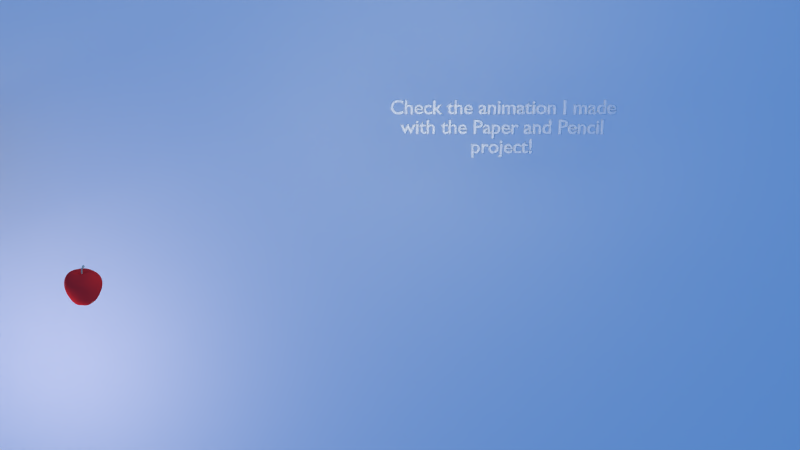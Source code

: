 # Source: output.blend  (saved by Blender 2.62.0; exported with 4.5.12 LTS)
import bpy
from mathutils import Matrix  # noqa: F401  (used for matrix-valued properties, if any)

bpy.ops.wm.read_factory_settings(use_empty=True)
scene = bpy.context.scene
scene.name = 'Scene'

# ---- collections
col_collection_1 = bpy.data.collections.new('Collection 1'); scene.collection.children.link(col_collection_1)
col_collection_2 = bpy.data.collections.new('Collection 2'); scene.collection.children.link(col_collection_2)
col_collection_2.hide_render = True
col_collection_2.hide_viewport = True
col_collection_3 = bpy.data.collections.new('Collection 3'); scene.collection.children.link(col_collection_3)
col_collection_3.hide_render = True
col_collection_3.hide_viewport = True
col_collection_4 = bpy.data.collections.new('Collection 4'); scene.collection.children.link(col_collection_4)
col_collection_4.hide_render = True
col_collection_4.hide_viewport = True
col_collection_13 = bpy.data.collections.new('Collection 13'); scene.collection.children.link(col_collection_13)
col_collection_13.hide_render = True
col_collection_13.hide_viewport = True
col_butterfly = bpy.data.collections.new('Butterfly')  # instanced only; not linked into the scene
col_squirrel = bpy.data.collections.new('Squirrel')  # instanced only; not linked into the scene
col_flyingsquirrel = bpy.data.collections.new('FlyingSquirrel')  # instanced only; not linked into the scene
col_chinchilla = bpy.data.collections.new('Chinchilla')  # instanced only; not linked into the scene
col_bird = bpy.data.collections.new('Bird')  # instanced only; not linked into the scene

# ---- materials (node trees are filled in below, after node groups)
mat_texmat = bpy.data.materials.new('TexMat')
mat_texmat.alpha_threshold = 0.0
mat_texmat.use_transparent_shadow = False
mat_texmat.preview_render_type = 'FLAT'
mat_texmat.roughness = 0.5
mat_texmat.line_color = (0.0, 0.0, 0.0, 1.0)
mat_apple1 = bpy.data.materials.new('apple1')
mat_apple1.alpha_threshold = 0.0
mat_apple1.use_transparent_shadow = False
mat_apple1.diffuse_color = (0.8775, 0.0319, 0.0319, 1.0)
mat_apple1.specular_color = (0.9362, 0.9362, 0.9362)
mat_apple1.roughness = 0.1847
mat_apple1.specular_intensity = 0.1967
mat_apple1.line_color = (0.0, 0.0, 0.0, 1.0)
mat_apple_stem = bpy.data.materials.new('apple_stem')
mat_apple_stem.alpha_threshold = 0.0
mat_apple_stem.use_transparent_shadow = False
mat_apple_stem.diffuse_color = (0.5583, 0.5822, 0.4628, 1.0)
mat_apple_stem.roughness = 0.5
mat_apple_stem.specular_intensity = 0.06844
mat_apple_stem.line_color = (0.0, 0.0, 0.0, 1.0)
mat_lightbeam = bpy.data.materials.new('lightbeam')
mat_lightbeam.alpha_threshold = 0.0
mat_lightbeam.use_transparent_shadow = False
mat_lightbeam.diffuse_color = (0.7189, 0.6269, 0.4272, 1.0)
mat_lightbeam.roughness = 0.5
mat_lightbeam.specular_intensity = 0.0

# ---- material node trees

# ---- world
world_world = bpy.data.worlds.new('World'); scene.world = world_world
world_world.color = (0.0883, 0.272, 0.704)
world_world.use_sun_shadow = False
world_world.sun_shadow_jitter_overblur = 0.0
world_world.cycles.sampling_method = 'MANUAL'
world_world.cycles.sample_map_resolution = 256

# ---- cameras
cam_camera_001 = bpy.data.cameras.new('Camera.001')
cam_camera_001.clip_end = 100.0
cam_camera_001.lens = 35.0
cam_camera_001.sensor_width = 32.0
cam_camera_001.sensor_height = 18.0
cam_camera_001.dof.focus_distance = 0.0
cam_camera_001.dof.aperture_fstop = 128.0

# ---- lights
light_point = bpy.data.lights.new('Point', 'POINT')
light_point.transmission_factor = 0.0
light_point.energy = 100.0
light_point.shadow_buffer_clip_start = 0.5
light_point.shadow_soft_size = 1.0
light_point.shadow_maximum_resolution = 0.006
light_point.use_absolute_resolution = True
light_point.cycles.use_multiple_importance_sampling = False
light_00_rim = bpy.data.lights.new('00-rim', 'SPOT')
light_00_rim.color = (0.8938, 0.6695, 0.4216)
light_00_rim.transmission_factor = 0.0
light_00_rim.cutoff_distance = 18.0
light_00_rim.energy = 168.1
light_00_rim.shadow_buffer_clip_start = 6.536
light_00_rim.shadow_soft_size = 1.0
light_00_rim.shadow_maximum_resolution = 0.006
light_00_rim.use_absolute_resolution = True
light_00_rim.spot_blend = 0.8851
light_00_rim.spot_size = 0.5551
light_00_rim.cycles.use_multiple_importance_sampling = False
light_spot_003 = bpy.data.lights.new('Spot.003', 'SPOT')
light_spot_003.color = (1.0, 0.7757, 0.3355)
light_spot_003.transmission_factor = 0.0
light_spot_003.cutoff_distance = 150.0
light_spot_003.energy = 156.8
light_spot_003.shadow_buffer_clip_start = 140.0
light_spot_003.shadow_soft_size = 1.0
light_spot_003.shadow_maximum_resolution = 0.006
light_spot_003.use_absolute_resolution = True
light_spot_003.spot_blend = 1.0
light_spot_003.spot_size = 0.4842
light_spot_003.cycles.use_multiple_importance_sampling = False
light_lamp_002 = bpy.data.lights.new('Lamp.002', 'POINT')
light_lamp_002.color = (1.0, 0.8569, 0.4098)
light_lamp_002.transmission_factor = 0.0
light_lamp_002.energy = 126.9
light_lamp_002.shadow_buffer_clip_start = 0.5
light_lamp_002.shadow_soft_size = 1.0
light_lamp_002.shadow_maximum_resolution = 0.006
light_lamp_002.use_absolute_resolution = True
light_lamp_002.cycles.use_multiple_importance_sampling = False
light_lamp_001 = bpy.data.lights.new('Lamp.001', 'POINT')
light_lamp_001.color = (1.0, 0.5632, 0.4098)
light_lamp_001.transmission_factor = 0.0
light_lamp_001.energy = 312.5
light_lamp_001.shadow_buffer_clip_start = 0.5
light_lamp_001.shadow_soft_size = 1.0
light_lamp_001.shadow_maximum_resolution = 0.006
light_lamp_001.use_absolute_resolution = True
light_lamp_001.cycles.use_multiple_importance_sampling = False
light_00_rim_005 = bpy.data.lights.new('00-rim.005', 'SPOT')
light_00_rim_005.color = (0.8938, 0.6695, 0.4216)
light_00_rim_005.transmission_factor = 0.0
light_00_rim_005.cutoff_distance = 18.0
light_00_rim_005.energy = 158.0
light_00_rim_005.shadow_buffer_clip_start = 6.536
light_00_rim_005.shadow_soft_size = 1.0
light_00_rim_005.shadow_maximum_resolution = 0.006
light_00_rim_005.use_absolute_resolution = True
light_00_rim_005.spot_blend = 0.8851
light_00_rim_005.spot_size = 0.5551
light_00_rim_005.cycles.use_multiple_importance_sampling = False
light_spot_004 = bpy.data.lights.new('Spot.004', 'SPOT')
light_spot_004.color = (1.0, 0.7757, 0.3355)
light_spot_004.transmission_factor = 0.0
light_spot_004.cutoff_distance = 150.0
light_spot_004.energy = 145.9
light_spot_004.shadow_buffer_clip_start = 140.0
light_spot_004.shadow_soft_size = 1.0
light_spot_004.shadow_maximum_resolution = 0.006
light_spot_004.use_absolute_resolution = True
light_spot_004.spot_blend = 1.0
light_spot_004.spot_size = 0.2617
light_spot_004.cycles.use_multiple_importance_sampling = False
light_lamp_003 = bpy.data.lights.new('Lamp.003', 'POINT')
light_lamp_003.color = (1.0, 0.5632, 0.4098)
light_lamp_003.transmission_factor = 0.0
light_lamp_003.energy = 312.5
light_lamp_003.shadow_buffer_clip_start = 0.5
light_lamp_003.shadow_soft_size = 1.0
light_lamp_003.shadow_maximum_resolution = 0.006
light_lamp_003.use_absolute_resolution = True
light_lamp_003.cycles.use_multiple_importance_sampling = False
light_lamp_004 = bpy.data.lights.new('Lamp.004', 'POINT')
light_lamp_004.color = (1.0, 0.5632, 0.4098)
light_lamp_004.transmission_factor = 0.0
light_lamp_004.energy = 312.5
light_lamp_004.shadow_buffer_clip_start = 0.5
light_lamp_004.shadow_soft_size = 1.0
light_lamp_004.shadow_maximum_resolution = 0.006
light_lamp_004.use_absolute_resolution = True
light_lamp_004.cycles.use_multiple_importance_sampling = False
light_lamp_005 = bpy.data.lights.new('Lamp.005', 'POINT')
light_lamp_005.color = (1.0, 0.8569, 0.4098)
light_lamp_005.transmission_factor = 0.0
light_lamp_005.energy = 53.61
light_lamp_005.shadow_buffer_clip_start = 0.5
light_lamp_005.shadow_soft_size = 1.0
light_lamp_005.shadow_maximum_resolution = 0.006
light_lamp_005.use_absolute_resolution = True
light_lamp_005.cycles.use_multiple_importance_sampling = False
light_lamp_006 = bpy.data.lights.new('Lamp.006', 'POINT')
light_lamp_006.color = (1.0, 0.8569, 0.4098)
light_lamp_006.transmission_factor = 0.0
light_lamp_006.energy = 312.5
light_lamp_006.shadow_buffer_clip_start = 0.5
light_lamp_006.shadow_soft_size = 1.0
light_lamp_006.shadow_maximum_resolution = 0.006
light_lamp_006.use_absolute_resolution = True
light_lamp_006.cycles.use_multiple_importance_sampling = False
light_lamp_007 = bpy.data.lights.new('Lamp.007', 'POINT')
light_lamp_007.color = (1.0, 0.8569, 0.4098)
light_lamp_007.transmission_factor = 0.0
light_lamp_007.energy = 53.61
light_lamp_007.shadow_buffer_clip_start = 0.5
light_lamp_007.shadow_soft_size = 1.0
light_lamp_007.shadow_maximum_resolution = 0.006
light_lamp_007.use_absolute_resolution = True
light_lamp_007.cycles.use_multiple_importance_sampling = False
light_lamp_008 = bpy.data.lights.new('Lamp.008', 'POINT')
light_lamp_008.color = (1.0, 0.8184, 0.6997)
light_lamp_008.transmission_factor = 0.0
light_lamp_008.energy = 312.5
light_lamp_008.shadow_buffer_clip_start = 0.5
light_lamp_008.shadow_soft_size = 1.0
light_lamp_008.shadow_maximum_resolution = 0.006
light_lamp_008.use_absolute_resolution = True
light_lamp_008.cycles.use_multiple_importance_sampling = False

# ---- meshes
me_plane = bpy.data.meshes.new('Plane')
me_plane.from_pydata([(1.0, 1.0, 0.0), (1.0, -1.0, 0.0), (-1.0, -1.0, 0.0), (-1.0, 1.0, 0.0)], [], [(0, 3, 2, 1)])
me_plane.materials.append(mat_texmat)
me_plane.use_remesh_preserve_volume = False
me_plane.use_remesh_preserve_attributes = False
me_plane.use_mirror_vertex_groups = False
me_plane.update()
me_apple1 = bpy.data.meshes.new('apple1')
me_apple1.from_pydata([(0.0603, -0.05805, 0.1291), (0.08407, -0.09588, 0.09808), (0.09491, -0.1146, 0.04919), (0.09299, -0.1034, -0.00471), (0.08133, -0.08195, -0.05329), (0.06463, -0.06177, -0.09562), (0.04107, -0.03374, -0.1236), (0.06803, -0.002773, -0.1065), (0.1023, -0.004524, -0.08352), (0.1247, -0.007271, -0.05282), (0.1496, -0.00912, -0.004606), (0.1634, -0.012, 0.04987), (0.1386, -0.006127, 0.09815), (0.09193, -0.001297, 0.1265), (0.07164, 0.05596, 0.1133), (0.1079, 0.07913, 0.07915), (0.1176, 0.08937, 0.04003), (0.1184, 0.09038, -0.003805), (0.09964, 0.07587, -0.05315), (0.07862, 0.05917, -0.09495), (0.05051, 0.03684, -0.1188), (0.01695, 0.05545, -0.1188), (0.02103, 0.0911, -0.09495), (0.02409, 0.1178, -0.05315), (0.02707, 0.1432, -0.003015), (0.02803, 0.1489, 0.0505), (0.0256, 0.1295, 0.09363), (0.02043, 0.08753, 0.1255), (-0.03989, 0.06998, 0.1255), (-0.06626, 0.1031, 0.09363), (-0.07837, 0.1184, 0.0505), (-0.07489, 0.114, -0.003015), (-0.06042, 0.0958, -0.05234), (-0.04891, 0.08925, -0.07863), (-0.02916, 0.06501, -0.09885), (-0.03662, 0.01154, -0.1227), (-0.0742, 0.01536, -0.09495), (-0.1008, 0.01841, -0.05315), (-0.1263, 0.02124, -0.002917), (-0.1323, 0.02099, 0.05124), (-0.1137, 0.01636, 0.09809), (-0.0715, 0.01175, 0.1295), (-0.05388, -0.04511, 0.1284), (-0.07994, -0.0765, 0.09728), (-0.08813, -0.1006, 0.05063), (-0.08436, -0.09715, -0.00314), (-0.07287, -0.06809, -0.05318), (-0.05602, -0.04792, -0.09493), (-0.02612, -0.02522, -0.1228), (0.004946, -0.05669, -0.1042), (0.001172, -0.09106, -0.07971), (-0.001708, -0.1082, -0.05236), (-0.00715, -0.1191, -0.004064), (-0.009627, -0.1249, 0.04432), (-0.00903, -0.1057, 0.08021), (-0.002075, -0.07312, 0.1098), (0.03448, -0.02559, 0.1197), (0.05132, 0.002226, 0.121), (0.04517, 0.02917, 0.1094), (0.01545, 0.04847, 0.1211), (-0.01524, 0.03877, 0.121), (-0.03103, 0.009527, 0.122), (-0.02296, -0.02005, 0.1209), (0.00359, -0.03239, 0.1099), (0.02198, 0.002752, 0.09961), (0.01715, -0.005773, 0.0997), (0.01945, 0.01207, 0.09944), (0.01121, 0.01663, 0.09954), (0.002102, 0.01372, 0.09965), (-0.002655, 0.005181, 0.09972), (-0.0003284, -0.004048, 0.09971), (0.007786, -0.008453, 0.09883), (0.02539, -0.01637, -0.1219), (0.03881, 0.0002244, -0.1129), (0.03169, 0.0204, -0.1157), (0.0144, 0.03355, -0.1124), (-0.008236, 0.02943, -0.1089), (-0.01495, 0.009043, -0.1164), (-0.009309, -0.01163, -0.1173), (0.007203, -0.02215, -0.1152), (0.01794, -0.003978, -0.1058), (0.02259, 0.004172, -0.1051), (0.02035, 0.01313, -0.1041), (0.01239, 0.01766, -0.1035), (0.003526, 0.01508, -0.1033), (-0.00106, 0.006975, -0.1036), (0.00131, -0.001986, -0.1042), (0.009157, -0.006488, -0.1052), (0.0109, 0.005583, -0.09054), (0.01495, 0.003609, 0.0892), (0.01282, -0.0001597, 0.08921), (0.01383, 0.007721, 0.08919), (0.0102, 0.009716, 0.0892), (0.006182, 0.008432, 0.08921), (0.004085, 0.004666, 0.08921), (0.005121, 0.000603, 0.08921), (0.008692, -0.001334, 0.08921), (0.01486, 0.003603, 0.1053), (0.01279, -0.0001277, 0.1053), (0.01366, 0.007568, 0.1053), (0.01017, 0.009512, 0.1053), (0.006174, 0.00844, 0.1053), (0.004094, 0.004667, 0.1054), (0.005287, 0.000742, 0.1054), (0.00871, -0.001196, 0.1054), (0.01698, 0.003375, 0.0916), (0.01406, -0.001775, 0.09162), (0.01545, 0.008994, 0.09155), (0.01048, 0.01173, 0.09158), (0.004992, 0.009974, 0.09161), (0.002123, 0.004824, 0.09162), (0.003539, -0.0007324, 0.09162), (0.008423, -0.003382, 0.09141), (0.03952, -0.007867, 0.1585), (0.03551, -0.01643, 0.154), (0.03661, -0.003307, 0.1655), (0.03377, -0.002373, 0.1686), (0.02904, -0.004355, 0.1719), (0.02651, -0.008497, 0.1716), (0.02654, -0.01217, 0.1684), (0.02686, -0.01665, 0.1633), (0.01594, 0.003733, 0.1257), (0.01327, -0.001193, 0.1241), (0.0131, 0.007723, 0.1268), (0.009729, 0.009697, 0.1275), (0.005956, 0.008593, 0.1276), (0.003881, 0.004999, 0.1276), (0.004863, 0.001352, 0.1272), (0.007465, -0.001015, 0.1262), (0.03559, -0.008449, 0.1618), (0.03336, -0.0131, 0.159), (0.03417, -0.005983, 0.1653), (0.03219, -0.005829, 0.1674), (0.03033, -0.006686, 0.1685), (0.02906, -0.008765, 0.1684), (0.02907, -0.01061, 0.1668), (0.02959, -0.01299, 0.1634), (0.03184, -0.009324, 0.1643), (0.03736, -0.006817, 0.1559), (0.03343, -0.01509, 0.1519), (0.03431, -0.002657, 0.1625), (0.03094, -0.001107, 0.1659), (0.02681, -0.003137, 0.1685), (0.02433, -0.007298, 0.1683), (0.02449, -0.01103, 0.1654), (0.02508, -0.0153, 0.1606), (0.01502, 0.0036, 0.09226), (0.01286, -0.0002217, 0.09228), (0.01387, 0.007748, 0.09224), (0.0102, 0.009765, 0.09226), (0.006128, 0.008503, 0.09228), (0.004, 0.004674, 0.09228), (0.005084, 0.0005735, 0.09228), (0.008683, -0.001395, 0.09228), (0.02026, 0.0009945, 0.1451), (0.01902, -0.005398, 0.1425), (0.01861, 0.00197, 0.147), (0.01626, 0.0047, 0.1482), (0.01224, 0.00436, 0.1494), (0.0105, 0.00125, 0.1496), (0.01269, -0.001886, 0.1482), (0.01295, -0.004839, 0.1466), (0.03122, -0.004947, 0.1537), (0.02825, -0.0113, 0.1509), (0.02995, -0.002792, 0.16), (0.02549, -0.0002707, 0.1607), (0.02236, -0.001512, 0.1622), (0.02128, -0.005888, 0.164), (0.02297, -0.008931, 0.1614), (0.02166, -0.01122, 0.157), (0.01497, 0.003606, 0.09032), (0.01283, -0.0001824, 0.09033), (0.01384, 0.007731, 0.09031), (0.0102, 0.009734, 0.09032), (0.006162, 0.008458, 0.09033), (0.004054, 0.004669, 0.09033), (0.005107, 0.0005922, 0.09033), (0.008688, -0.001356, 0.09033), (0.01566, 0.003527, 0.09004), (0.01325, -0.0007251, 0.09005), (0.0144, 0.008167, 0.09002), (0.0103, 0.01042, 0.09004), (0.005766, 0.008972, 0.09005), (0.003398, 0.004721, 0.09005), (0.004567, 0.0001356, 0.09005), (0.008598, -0.002051, 0.08998)], [], [(6, 7, 8, 5), (5, 8, 9, 4), (4, 9, 10, 3), (3, 10, 11, 2), (2, 11, 12, 1), (13, 0, 1, 12), (12, 15, 14, 13), (11, 16, 15, 12), (10, 17, 16, 11), (9, 18, 17, 10), (8, 19, 18, 9), (7, 20, 19, 8), (20, 21, 22, 19), (19, 22, 23, 18), (18, 23, 24, 17), (17, 24, 25, 16), (16, 25, 26, 15), (15, 26, 27, 14), (26, 29, 28, 27), (25, 30, 29, 26), (24, 31, 30, 25), (23, 32, 31, 24), (22, 33, 32, 23), (21, 34, 33, 22), (34, 35, 36, 33), (33, 36, 37, 32), (32, 37, 38, 31), (31, 38, 39, 30), (30, 39, 40, 29), (29, 40, 41, 28), (40, 43, 42, 41), (39, 44, 43, 40), (38, 45, 44, 39), (37, 46, 45, 38), (36, 47, 46, 37), (35, 48, 47, 36), (48, 49, 50, 47), (47, 50, 51, 46), (46, 51, 52, 45), (45, 52, 53, 44), (44, 53, 54, 43), (43, 54, 55, 42), (0, 55, 54, 1), (53, 2, 1, 54), (52, 3, 2, 53), (51, 4, 3, 52), (50, 5, 4, 51), (49, 6, 5, 50), (0, 13, 57, 56), (13, 14, 58, 57), (14, 27, 59, 58), (27, 28, 60, 59), (28, 41, 61, 60), (41, 42, 62, 61), (42, 55, 63, 62), (55, 0, 56, 63), (56, 57, 64, 65), (57, 58, 66, 64), (58, 59, 67, 66), (59, 60, 68, 67), (60, 61, 69, 68), (61, 62, 70, 69), (62, 63, 71, 70), (63, 56, 65, 71), (7, 6, 72, 73), (20, 7, 73, 74), (21, 20, 74, 75), (34, 21, 75, 76), (35, 34, 76, 77), (48, 35, 77, 78), (49, 48, 78, 79), (6, 49, 79, 72), (73, 72, 80, 81), (74, 73, 81, 82), (75, 74, 82, 83), (76, 75, 83, 84), (77, 76, 84, 85), (78, 77, 85, 86), (79, 78, 86, 87), (72, 79, 87, 80), (81, 80, 88), (82, 81, 88), (83, 82, 88), (84, 83, 88), (85, 84, 88), (86, 85, 88), (87, 86, 88), (80, 87, 88), (64, 105, 106, 65), (66, 107, 105, 64), (67, 108, 107, 66), (68, 109, 108, 67), (69, 110, 109, 68), (70, 111, 110, 69), (71, 112, 111, 70), (65, 106, 112, 71), (97, 121, 122, 98), (99, 123, 121, 97), (100, 124, 123, 99), (101, 125, 124, 100), (102, 126, 125, 101), (103, 127, 126, 102), (104, 128, 127, 103), (98, 122, 128, 104), (114, 113, 129, 130), (113, 115, 131, 129), (115, 116, 132, 131), (116, 117, 133, 132), (117, 118, 134, 133), (118, 119, 135, 134), (119, 120, 136, 135), (120, 114, 130, 136), (130, 129, 137), (129, 131, 137), (131, 132, 137), (132, 133, 137), (133, 134, 137), (134, 135, 137), (135, 136, 137), (136, 130, 137), (138, 113, 114, 139), (140, 115, 113, 138), (141, 116, 115, 140), (142, 117, 116, 141), (143, 118, 117, 142), (144, 119, 118, 143), (145, 120, 119, 144), (139, 114, 120, 145), (146, 97, 98, 147), (148, 99, 97, 146), (149, 100, 99, 148), (150, 101, 100, 149), (151, 102, 101, 150), (152, 103, 102, 151), (153, 104, 103, 152), (147, 98, 104, 153), (121, 154, 155, 122), (123, 156, 154, 121), (124, 157, 156, 123), (125, 158, 157, 124), (126, 159, 158, 125), (127, 160, 159, 126), (128, 161, 160, 127), (122, 155, 161, 128), (154, 162, 163, 155), (162, 138, 139, 163), (156, 164, 162, 154), (164, 140, 138, 162), (157, 165, 164, 156), (165, 141, 140, 164), (158, 166, 165, 157), (166, 142, 141, 165), (159, 167, 166, 158), (167, 143, 142, 166), (160, 168, 167, 159), (168, 144, 143, 167), (161, 169, 168, 160), (169, 145, 144, 168), (155, 163, 169, 161), (163, 139, 145, 169), (89, 170, 171, 90), (170, 146, 147, 171), (91, 172, 170, 89), (172, 148, 146, 170), (92, 173, 172, 91), (173, 149, 148, 172), (93, 174, 173, 92), (174, 150, 149, 173), (94, 175, 174, 93), (175, 151, 150, 174), (95, 176, 175, 94), (176, 152, 151, 175), (96, 177, 176, 95), (177, 153, 152, 176), (90, 171, 177, 96), (171, 147, 153, 177), (105, 178, 179, 106), (178, 89, 90, 179), (107, 180, 178, 105), (180, 91, 89, 178), (108, 181, 180, 107), (181, 92, 91, 180), (109, 182, 181, 108), (182, 93, 92, 181), (110, 183, 182, 109), (183, 94, 93, 182), (111, 184, 183, 110), (184, 95, 94, 183), (112, 185, 184, 111), (185, 96, 95, 184), (106, 179, 185, 112), (179, 90, 96, 185)])
me_apple1.polygons.foreach_set('use_smooth', [True] * 192)
me_apple1.polygons.foreach_set('material_index', [0, 0, 0, 0, 0, 0, 0, 0, 0, 0, 0, 0, 0, 0, 0, 0, 0, 0, 0, 0, 0, 0, 0, 0, 0, 0, 0, 0, 0, 0, 0, 0, 0, 0, 0, 0, 0, 0, 0, 0, 0, 0, 0, 0, 0, 0, 0, 0, 0, 0, 0, 0, 0, 0, 0, 0, 0, 0, 0, 0, 0, 0, 0, 0, 0, 0, 0, 0, 0, 0, 0, 0, 0, 0, 0, 0, 0, 0, 0, 0, 0, 0, 0, 0, 0, 0, 0, 0, 0, 0, 0, 0, 0, 0, 0, 0, 1, 1, 1, 1, 1, 1, 1, 1, 1, 1, 1, 1, 1, 1, 1, 1, 1, 1, 1, 1, 1, 1, 1, 1, 1, 1, 1, 1, 1, 1, 1, 1, 1, 1, 1, 1, 1, 1, 1, 1, 1, 1, 1, 1, 1, 1, 1, 1, 1, 1, 1, 1, 1, 1, 1, 1, 1, 1, 1, 1, 1, 1, 1, 1, 1, 1, 1, 1, 1, 1, 1, 1, 1, 1, 1, 1, 1, 1, 1, 1, 0, 0, 0, 0, 0, 0, 0, 0, 0, 0, 0, 0, 0, 0, 0, 0])
_uv = me_apple1.uv_layers.new(name='UVTex')
_uv.uv.foreach_set('vector', [0.6304, 0.1561, 0.6908, 0.01066, 0.8104, 0.06283, 0.6887, 0.2288, 0.6887, 0.2288, 0.8104, 0.06283, 0.8871, 0.174, 0.7318, 0.3283, 0.7318, 0.3283, 0.8871, 0.174, 0.9729, 0.3674, 0.7498, 0.4472, 0.7498, 0.4472, 0.9729, 0.3674, 1.0, 0.6213, 0.7444, 0.5588, 0.7444, 0.5588, 1.0, 0.6213, 0.9242, 0.8426, 0.7331, 0.6657, 0.7893, 0.959, 0.6992, 0.7783, 0.7331, 0.6657, 0.9242, 0.8426, 0.07966, 0.8597, 0.2373, 0.66, 0.2936, 0.7833, 0.2118, 0.9756, 0.0, 0.6563, 0.2247, 0.56, 0.2373, 0.66, 0.07966, 0.8597, 0.01703, 0.4081, 0.2277, 0.4603, 0.2247, 0.56, 0.0, 0.6563, 0.08388, 0.1887, 0.2505, 0.3445, 0.2277, 0.4603, 0.01703, 0.4081, 0.1644, 0.07316, 0.2894, 0.2401, 0.2505, 0.3445, 0.08388, 0.1887, 0.2859, 0.003155, 0.345, 0.1611, 0.2894, 0.2401, 0.1644, 0.07316, 0.345, 0.1611, 0.39, 0.2325, 0.3657, 0.312, 0.2894, 0.2401, 0.2894, 0.2401, 0.3657, 0.312, 0.3494, 0.3932, 0.2505, 0.3445, 0.2505, 0.3445, 0.3494, 0.3932, 0.3435, 0.4784, 0.2277, 0.4603, 0.2277, 0.4603, 0.3435, 0.4784, 0.3461, 0.5509, 0.2247, 0.56, 0.2247, 0.56, 0.3461, 0.5509, 0.3551, 0.6155, 0.2373, 0.66, 0.2373, 0.66, 0.3551, 0.6155, 0.374, 0.6951, 0.2936, 0.7833, 0.3551, 0.6155, 0.4277, 0.5903, 0.4338, 0.6614, 0.374, 0.6951, 0.3461, 0.5509, 0.424, 0.5375, 0.4277, 0.5903, 0.3551, 0.6155, 0.3435, 0.4784, 0.4234, 0.4791, 0.424, 0.5375, 0.3461, 0.5509, 0.3494, 0.3932, 0.4257, 0.4165, 0.4234, 0.4791, 0.3435, 0.4784, 0.3657, 0.312, 0.4244, 0.3767, 0.4257, 0.4165, 0.3494, 0.3932, 0.39, 0.2325, 0.4291, 0.3185, 0.4244, 0.3767, 0.3657, 0.312, 0.4291, 0.3185, 0.4949, 0.2768, 0.4936, 0.3538, 0.4244, 0.3767, 0.4244, 0.3767, 0.4936, 0.3538, 0.4927, 0.4185, 0.4257, 0.4165, 0.4257, 0.4165, 0.4927, 0.4185, 0.4921, 0.481, 0.4234, 0.4791, 0.4234, 0.4791, 0.4921, 0.481, 0.4922, 0.5373, 0.424, 0.5375, 0.424, 0.5375, 0.4922, 0.5373, 0.4938, 0.5881, 0.4277, 0.5903, 0.4277, 0.5903, 0.4938, 0.5881, 0.4945, 0.6512, 0.4338, 0.6614, 0.4938, 0.5881, 0.5605, 0.5965, 0.5471, 0.6613, 0.4945, 0.6512, 0.4922, 0.5373, 0.5721, 0.5398, 0.5605, 0.5965, 0.4938, 0.5881, 0.4921, 0.481, 0.5738, 0.4806, 0.5721, 0.5398, 0.4922, 0.5373, 0.4927, 0.4185, 0.5623, 0.411, 0.5738, 0.4806, 0.4921, 0.481, 0.4936, 0.3538, 0.5516, 0.3441, 0.5623, 0.411, 0.4927, 0.4185, 0.4949, 0.2768, 0.5384, 0.268, 0.5516, 0.3441, 0.4936, 0.3538, 0.5384, 0.268, 0.6032, 0.2641, 0.6255, 0.3391, 0.5516, 0.3441, 0.5516, 0.3441, 0.6255, 0.3391, 0.6343, 0.3913, 0.5623, 0.411, 0.5623, 0.411, 0.6343, 0.3913, 0.6382, 0.4673, 0.5738, 0.4806, 0.5738, 0.4806, 0.6382, 0.4673, 0.6365, 0.5409, 0.5721, 0.5398, 0.5721, 0.5398, 0.6365, 0.5409, 0.6304, 0.6062, 0.5605, 0.5965, 0.5605, 0.5965, 0.6304, 0.6062, 0.618, 0.6914, 0.5471, 0.6613, 0.6992, 0.7783, 0.618, 0.6914, 0.6304, 0.6062, 0.7331, 0.6657, 0.6365, 0.5409, 0.7444, 0.5588, 0.7331, 0.6657, 0.6304, 0.6062, 0.6382, 0.4673, 0.7498, 0.4472, 0.7444, 0.5588, 0.6365, 0.5409, 0.6343, 0.3913, 0.7318, 0.3283, 0.7498, 0.4472, 0.6382, 0.4673, 0.6255, 0.3391, 0.6887, 0.2288, 0.7318, 0.3283, 0.6343, 0.3913, 0.6032, 0.2641, 0.6304, 0.1561, 0.6887, 0.2288, 0.6255, 0.3391, 0.6992, 0.7783, 0.7893, 0.959, 0.6673, 0.9981, 0.6365, 0.8667, 0.2118, 0.9756, 0.2936, 0.7833, 0.3537, 0.874, 0.3321, 0.9981, 0.2936, 0.7833, 0.374, 0.6951, 0.4017, 0.7757, 0.3537, 0.874, 0.374, 0.6951, 0.4338, 0.6614, 0.4467, 0.7376, 0.4017, 0.7757, 0.4338, 0.6614, 0.4945, 0.6512, 0.4955, 0.7318, 0.4467, 0.7376, 0.4945, 0.6512, 0.5471, 0.6613, 0.5375, 0.7438, 0.4955, 0.7318, 0.5471, 0.6613, 0.618, 0.6914, 0.5837, 0.7892, 0.5375, 0.7438, 0.618, 0.6914, 0.6992, 0.7783, 0.6365, 0.8667, 0.5837, 0.7892, 0.6365, 0.8667, 0.6673, 0.9981, 0.5565, 0.9609, 0.5543, 0.917, 0.3321, 0.9981, 0.3537, 0.874, 0.4391, 0.9168, 0.438, 0.9596, 0.3537, 0.874, 0.4017, 0.7757, 0.4539, 0.885, 0.4391, 0.9168, 0.4017, 0.7757, 0.4467, 0.7376, 0.4729, 0.8649, 0.4539, 0.885, 0.4467, 0.7376, 0.4955, 0.7318, 0.4951, 0.8564, 0.4729, 0.8649, 0.4955, 0.7318, 0.5375, 0.7438, 0.5179, 0.8589, 0.4951, 0.8564, 0.5375, 0.7438, 0.5837, 0.7892, 0.5396, 0.8795, 0.5179, 0.8589, 0.5837, 0.7892, 0.6365, 0.8667, 0.5543, 0.917, 0.5396, 0.8795, 0.6908, 0.01066, 0.6304, 0.1561, 0.5901, 0.133, 0.5962, 0.03365, 0.345, 0.1611, 0.2859, 0.003155, 0.3824, 0.02117, 0.3904, 0.1181, 0.39, 0.2325, 0.345, 0.1611, 0.3904, 0.1181, 0.4161, 0.1841, 0.4291, 0.3185, 0.39, 0.2325, 0.4161, 0.1841, 0.4542, 0.223, 0.4949, 0.2768, 0.4291, 0.3185, 0.4542, 0.223, 0.4941, 0.2285, 0.5384, 0.268, 0.4949, 0.2768, 0.4941, 0.2285, 0.53, 0.2155, 0.6032, 0.2641, 0.5384, 0.268, 0.53, 0.2155, 0.563, 0.1846, 0.6304, 0.1561, 0.6032, 0.2641, 0.563, 0.1846, 0.5901, 0.133, 0.5962, 0.03365, 0.5901, 0.133, 0.5411, 0.09885, 0.5392, 0.05511, 0.3904, 0.1181, 0.3824, 0.02117, 0.4364, 0.05646, 0.4371, 0.1, 0.4161, 0.1841, 0.3904, 0.1181, 0.4371, 0.1, 0.4482, 0.136, 0.4542, 0.223, 0.4161, 0.1841, 0.4482, 0.136, 0.4684, 0.156, 0.4941, 0.2285, 0.4542, 0.223, 0.4684, 0.156, 0.4909, 0.163, 0.53, 0.2155, 0.4941, 0.2285, 0.4909, 0.163, 0.5123, 0.1539, 0.563, 0.1846, 0.53, 0.2155, 0.5123, 0.1539, 0.5308, 0.1332, 0.5901, 0.133, 0.563, 0.1846, 0.5308, 0.1332, 0.5411, 0.09885, 0.5392, 0.05511, 0.5411, 0.09885, 0.4877, 0.08628, 0.4371, 0.1, 0.4364, 0.05646, 0.4877, 0.08628, 0.4482, 0.136, 0.4371, 0.1, 0.4877, 0.08628, 0.4684, 0.156, 0.4482, 0.136, 0.4877, 0.08628, 0.4909, 0.163, 0.4684, 0.156, 0.4877, 0.08628, 0.5123, 0.1539, 0.4909, 0.163, 0.4877, 0.08628, 0.5308, 0.1332, 0.5123, 0.1539, 0.4877, 0.08628, 0.5411, 0.09885, 0.5308, 0.1332, 0.4877, 0.08628, 0.5565, 0.9609, 0.5306, 0.9549, 0.5299, 0.9293, 0.5543, 0.917, 0.4391, 0.9168, 0.4633, 0.9297, 0.4624, 0.9537, 0.438, 0.9596, 0.4539, 0.885, 0.4706, 0.9105, 0.4633, 0.9297, 0.4391, 0.9168, 0.4729, 0.8649, 0.4821, 0.898, 0.4706, 0.9105, 0.4539, 0.885, 0.4951, 0.8564, 0.4961, 0.8927, 0.4821, 0.898, 0.4729, 0.8649, 0.5179, 0.8589, 0.5103, 0.8954, 0.4961, 0.8927, 0.4951, 0.8564, 0.5396, 0.8795, 0.5219, 0.9083, 0.5103, 0.8954, 0.5179, 0.8589, 0.5543, 0.917, 0.5299, 0.9293, 0.5219, 0.9083, 0.5396, 0.8795, 0.0, 0.0, 1.0, 0.0, 1.0, 1.0, 0.0, 1.0, 0.0, 0.0, 1.0, 0.0, 1.0, 1.0, 0.0, 1.0, 0.0, 0.0, 1.0, 0.0, 1.0, 1.0, 0.0, 1.0, 0.0, 0.0, 1.0, 0.0, 1.0, 1.0, 0.0, 1.0, 0.0, 0.0, 1.0, 0.0, 1.0, 1.0, 0.0, 1.0, 0.0, 0.0, 1.0, 0.0, 1.0, 1.0, 0.0, 1.0, 0.0, 0.0, 1.0, 0.0, 1.0, 1.0, 0.0, 1.0, 0.0, 0.0, 1.0, 0.0, 1.0, 1.0, 0.0, 1.0, 0.0, 0.0, 1.0, 0.0, 1.0, 1.0, 0.0, 1.0, 0.0, 0.0, 1.0, 0.0, 1.0, 1.0, 0.0, 1.0, 0.0, 0.0, 1.0, 0.0, 1.0, 1.0, 0.0, 1.0, 0.0, 0.0, 1.0, 0.0, 1.0, 1.0, 0.0, 1.0, 0.0, 0.0, 1.0, 0.0, 1.0, 1.0, 0.0, 1.0, 0.0, 0.0, 1.0, 0.0, 1.0, 1.0, 0.0, 1.0, 0.0, 0.0, 1.0, 0.0, 1.0, 1.0, 0.0, 1.0, 0.0, 0.0, 1.0, 0.0, 1.0, 1.0, 0.0, 1.0, 0.0, 0.0, 1.0, 0.0, 1.0, 1.0, 0.0, 0.0, 1.0, 0.0, 1.0, 1.0, 0.0, 0.0, 1.0, 0.0, 1.0, 1.0, 0.0, 0.0, 1.0, 0.0, 1.0, 1.0, 0.0, 0.0, 1.0, 0.0, 1.0, 1.0, 0.0, 0.0, 1.0, 0.0, 1.0, 1.0, 0.0, 0.0, 1.0, 0.0, 1.0, 1.0, 0.0, 0.0, 1.0, 0.0, 1.0, 1.0, 0.0, 0.0, 1.0, 0.0, 1.0, 1.0, 0.0, 1.0, 0.0, 0.0, 1.0, 0.0, 1.0, 1.0, 0.0, 1.0, 0.0, 0.0, 1.0, 0.0, 1.0, 1.0, 0.0, 1.0, 0.0, 0.0, 1.0, 0.0, 1.0, 1.0, 0.0, 1.0, 0.0, 0.0, 1.0, 0.0, 1.0, 1.0, 0.0, 1.0, 0.0, 0.0, 1.0, 0.0, 1.0, 1.0, 0.0, 1.0, 0.0, 0.0, 1.0, 0.0, 1.0, 1.0, 0.0, 1.0, 0.0, 0.0, 1.0, 0.0, 1.0, 1.0, 0.0, 1.0, 0.0, 0.0, 1.0, 0.0, 1.0, 1.0, 0.0, 1.0, 0.0, 0.0, 1.0, 0.0, 1.0, 1.0, 0.0, 1.0, 0.0, 0.0, 1.0, 0.0, 1.0, 1.0, 0.0, 1.0, 0.0, 0.0, 1.0, 0.0, 1.0, 1.0, 0.0, 1.0, 0.0, 0.0, 1.0, 0.0, 1.0, 1.0, 0.0, 1.0, 0.0, 0.0, 1.0, 0.0, 1.0, 1.0, 0.0, 1.0, 0.0, 0.0, 1.0, 0.0, 1.0, 1.0, 0.0, 1.0, 0.0, 0.0, 1.0, 0.0, 1.0, 1.0, 0.0, 1.0, 0.0, 0.0, 1.0, 0.0, 1.0, 1.0, 0.0, 1.0, 0.0, 0.0, 1.0, 0.0, 1.0, 1.0, 0.0, 1.0, 0.0, 0.0, 1.0, 0.0, 1.0, 1.0, 0.0, 1.0, 0.0, 0.0, 1.0, 0.0, 1.0, 1.0, 0.0, 1.0, 0.0, 0.0, 1.0, 0.0, 1.0, 1.0, 0.0, 1.0, 0.0, 0.0, 1.0, 0.0, 1.0, 1.0, 0.0, 1.0, 0.0, 0.0, 1.0, 0.0, 1.0, 1.0, 0.0, 1.0, 0.0, 0.0, 1.0, 0.0, 1.0, 1.0, 0.0, 1.0, 0.0, 0.0, 1.0, 0.0, 1.0, 1.0, 0.0, 1.0, 0.0, 0.0, 1.0, 0.0, 1.0, 1.0, 0.0, 1.0, 0.0, 0.0, 1.0, 0.0, 1.0, 1.0, 0.0, 1.0, 0.0, 0.0, 1.0, 0.0, 1.0, 1.0, 0.0, 1.0, 0.0, 0.0, 1.0, 0.0, 1.0, 1.0, 0.0, 1.0, 0.0, 0.0, 1.0, 0.0, 1.0, 1.0, 0.0, 1.0, 0.0, 0.0, 1.0, 0.0, 1.0, 1.0, 0.0, 1.0, 0.0, 0.0, 1.0, 0.0, 1.0, 1.0, 0.0, 1.0, 0.0, 0.0, 1.0, 0.0, 1.0, 1.0, 0.0, 1.0, 0.0, 0.0, 1.0, 0.0, 1.0, 1.0, 0.0, 1.0, 0.0, 0.0, 1.0, 0.0, 1.0, 1.0, 0.0, 1.0, 0.0, 0.0, 1.0, 0.0, 1.0, 1.0, 0.0, 1.0, 0.0, 0.0, 1.0, 0.0, 1.0, 1.0, 0.0, 1.0, 0.0, 0.0, 1.0, 0.0, 1.0, 1.0, 0.0, 1.0, 0.0, 0.0, 1.0, 0.0, 1.0, 1.0, 0.0, 1.0, 0.0, 0.0, 1.0, 0.0, 1.0, 1.0, 0.0, 1.0, 0.0, 0.0, 1.0, 0.0, 1.0, 1.0, 0.0, 1.0, 0.0, 0.0, 1.0, 0.0, 1.0, 1.0, 0.0, 1.0, 0.0, 0.0, 1.0, 0.0, 1.0, 1.0, 0.0, 1.0, 0.0, 0.0, 1.0, 0.0, 1.0, 1.0, 0.0, 1.0, 0.0, 0.0, 1.0, 0.0, 1.0, 1.0, 0.0, 1.0, 0.0, 0.0, 1.0, 0.0, 1.0, 1.0, 0.0, 1.0, 0.0, 0.0, 1.0, 0.0, 1.0, 1.0, 0.0, 1.0, 0.0, 0.0, 1.0, 0.0, 1.0, 1.0, 0.0, 1.0, 0.0, 0.0, 1.0, 0.0, 1.0, 1.0, 0.0, 1.0, 0.0, 0.0, 1.0, 0.0, 1.0, 1.0, 0.0, 1.0, 0.0, 0.0, 1.0, 0.0, 1.0, 1.0, 0.0, 1.0, 0.0, 0.0, 1.0, 0.0, 1.0, 1.0, 0.0, 1.0, 0.0, 0.0, 1.0, 0.0, 1.0, 1.0, 0.0, 1.0, 0.0, 0.0, 1.0, 0.0, 1.0, 1.0, 0.0, 1.0, 0.0, 0.0, 1.0, 0.0, 1.0, 1.0, 0.0, 1.0, 0.0, 0.0, 1.0, 0.0, 1.0, 1.0, 0.0, 1.0, 0.5306, 0.9549, 0.5252, 0.953, 0.5246, 0.9318, 0.5299, 0.9293, 0.5252, 0.953, 0.5222, 0.952, 0.5218, 0.9331, 0.5246, 0.9318, 0.4633, 0.9297, 0.4682, 0.9322, 0.4676, 0.952, 0.4624, 0.9537, 0.4682, 0.9322, 0.4709, 0.9335, 0.4704, 0.9511, 0.4676, 0.952, 0.4706, 0.9105, 0.4743, 0.9159, 0.4682, 0.9322, 0.4633, 0.9297, 0.4743, 0.9159, 0.4763, 0.9189, 0.4709, 0.9335, 0.4682, 0.9322, 0.4821, 0.898, 0.4842, 0.9052, 0.4743, 0.9159, 0.4706, 0.9105, 0.4842, 0.9052, 0.4853, 0.9092, 0.4763, 0.9189, 0.4743, 0.9159, 0.4961, 0.8927, 0.4963, 0.9009, 0.4842, 0.9052, 0.4821, 0.898, 0.4963, 0.9009, 0.4963, 0.9055, 0.4853, 0.9092, 0.4842, 0.9052, 0.5103, 0.8954, 0.5084, 0.9034, 0.4963, 0.9009, 0.4961, 0.8927, 0.5084, 0.9034, 0.5073, 0.9077, 0.4963, 0.9055, 0.4963, 0.9009, 0.5219, 0.9083, 0.5183, 0.914, 0.5084, 0.9034, 0.5103, 0.8954, 0.5183, 0.914, 0.5163, 0.9171, 0.5073, 0.9077, 0.5084, 0.9034, 0.5299, 0.9293, 0.5246, 0.9318, 0.5183, 0.914, 0.5219, 0.9083, 0.5246, 0.9318, 0.5218, 0.9331, 0.5163, 0.9171, 0.5183, 0.914])
me_apple1.materials.append(mat_apple1)
me_apple1.materials.append(mat_apple_stem)
me_apple1.use_remesh_preserve_volume = False
me_apple1.use_remesh_preserve_attributes = False
me_apple1.use_mirror_vertex_groups = False
me_apple1.update()
me_sphere_006 = bpy.data.meshes.new('Sphere.006')
me_sphere_006.from_pydata([(-7.225, -16.21, 19.93), (-7.12, -15.82, 17.79), (-6.895, -14.71, 12.37), (-10.01, -14.55, 23.61), (-6.314, -16.04, 15.37), (-6.255, -15.48, 13.85), (-11.41, -12.97, 23.99), (-8.832, -15.35, 22.9), (-7.529, -16.16, 20.88), (-8.379, -13.21, 12.37), (0.1349, 0.5898, -1.642), (0.2342, 0.2457, -0.6478), (-0.2336, 1.026, -1.563), (0.08186, 0.3401, -0.4111), (-0.2192, 0.6183, -0.2839), (0.383, 0.3253, -1.469), (0.3761, 0.2594, -1.291), (-0.05581, 0.4339, -0.3282), (0.3083, 0.4153, -1.642), (-0.2918, 0.8433, -0.8599), (0.2697, 0.2399, -0.7587), (-6.827, -16.35, 18.77), (0.3162, 0.2233, -0.8941), (-6.372, -16.27, 16.49), (0.3694, 0.233, -1.16), (-7.246, -14.54, 13.82), (-0.2912, 0.8901, -0.8817), (-7.844, -16.21, 22.51), (0.003411, 0.4733, -0.6629), (-9.455, -14.93, 23.34), (0.009108, 0.3892, -0.3594), (-10.49, -14.09, 24.36), (-0.1113, 0.4872, -0.24), (-1.367, 1.055, -0.09437)], [], [(0, 8, 11, 20), (4, 16, 15, 5), (2, 18, 10, 9), (0, 20, 22, 21), (21, 22, 19, 1), (1, 19, 24, 23), (23, 24, 16, 4), (18, 2, 25, 26), (26, 25, 5, 15), (7, 13, 28, 27), (27, 28, 11, 8), (3, 17, 30, 29), (29, 30, 13, 7), (17, 3, 31, 32), (32, 31, 6, 14)])
me_sphere_006.polygons.foreach_set('use_smooth', [True] * 15)
me_sphere_006.materials.append(mat_lightbeam)
me_sphere_006.use_remesh_preserve_volume = False
me_sphere_006.use_remesh_preserve_attributes = False
me_sphere_006.use_mirror_vertex_groups = False
me_sphere_006.update()

# ---- curves / text
txt_text = bpy.data.curves.new('Text', 'FONT')
txt_text.dimensions = '2D'
txt_text.body = '\nCheck the animation I made \nwith the Paper and Pencil \nproject! '
txt_text.use_path_clamp = True
txt_text.bevel_resolution = 0
txt_text.bevel_depth = 0.04
txt_text.align_x = 'CENTER'
cu_curve = bpy.data.curves.new('Curve', 'CURVE')
cu_curve.dimensions = '3D'
_sp = cu_curve.splines.new('BEZIER'); _sp.bezier_points.add(3)
_sp.bezier_points.foreach_set('co', [-0.03862, -0.2255, 0.0758, 0.1037, 0.2081, 0.07951, 0.1393, 0.6571, 0.1402, 0.3778, 1.091, 0.07344])
_sp.bezier_points.foreach_set('handle_left', [-0.2102, -0.4512, 0.09349, 0.1231, 0.09916, 0.04133, 0.06713, 0.4991, 0.165, 0.3057, 0.8644, 0.08425])
_sp.bezier_points.foreach_set('handle_right', [0.08804, -0.05901, 0.06275, 0.08206, 0.3297, 0.1221, 0.2249, 0.8445, 0.1108, 0.4164, 1.212, 0.06766])
for _p, _l, _r in zip(_sp.bezier_points, ['ALIGNED', 'ALIGNED', 'ALIGNED', 'ALIGNED'], ['ALIGNED', 'ALIGNED', 'ALIGNED', 'ALIGNED']): _p.handle_left_type = _l; _p.handle_right_type = _r
_sp.radius_interpolation = 'EASE'
_sp.order_u = 2
_sp.order_v = 2
cu_curve.use_path = True
cu_curve.use_path_follow = True
cu_curve.use_path_clamp = True
cu_curve.use_deform_bounds = True
cu_curve.use_radius = False
cu_curve.bevel_resolution = 0
cu_curve.eval_time = 0.7806
cu_curve.fill_mode = 'HALF'
cu_curve.twist_mode = 'Z_UP'
cu_curvecircle = bpy.data.curves.new('CurveCircle', 'CURVE')
cu_curvecircle.dimensions = '2D'
_sp = cu_curvecircle.splines.new('BEZIER'); _sp.bezier_points.add(3)
_sp.bezier_points.foreach_set('co', [-2.18, 7.963e-08, 0.0, 1.211e-07, 1.668, 0.0, 2.18, -7.963e-08, 0.0, -1.211e-07, -1.668, 0.0])
_sp.bezier_points.foreach_set('handle_left', [-2.18, -1.072, 0.0, -1.072, 1.668, 0.0, 2.18, 1.072, 0.0, 1.072, -1.668, 0.0])
_sp.bezier_points.foreach_set('handle_right', [-2.18, 1.072, 0.0, 1.072, 1.668, 0.0, 2.18, -1.072, 0.0, -1.072, -1.668, 0.0])
for _p, _l, _r in zip(_sp.bezier_points, ['AUTO', 'AUTO', 'AUTO', 'AUTO'], ['AUTO', 'AUTO', 'AUTO', 'AUTO']): _p.handle_left_type = _l; _p.handle_right_type = _r
_sp.radius_interpolation = 'EASE'
_sp.order_u = 0
_sp.order_v = 0
_sp.use_cyclic_u = True
cu_curvecircle.use_path = True
cu_curvecircle.use_path_clamp = True
cu_curvecircle.use_deform_bounds = True
cu_curvecircle.use_radius = False
cu_curvecircle.bevel_resolution = 0
cu_curvecircle.eval_time = 99.99
cu_curvecircle.fill_mode = 'BOTH'
cu_curvecircle.twist_mode = 'Z_UP'
arm_birdrig = bpy.data.armatures.new('BirdRig')  # bones are not reproduced
arm_butterflyrig = bpy.data.armatures.new('ButterflyRig')  # bones are not reproduced
arm_squirrelrig = bpy.data.armatures.new('SquirrelRig')  # bones are not reproduced
arm_flyingsquirrelrig = bpy.data.armatures.new('FlyingSquirrelRig')  # bones are not reproduced
arm_chinchillarig = bpy.data.armatures.new('ChinchillaRig')  # bones are not reproduced

# ---- objects
ob_speaker_003 = bpy.data.objects.new('Speaker.003', None)
ob_speaker_002 = bpy.data.objects.new('Speaker.002', None)
ob_speaker_001 = bpy.data.objects.new('Speaker.001', None)
ob_speaker = bpy.data.objects.new('Speaker', None)
ob_point = bpy.data.objects.new('Point', light_point)
ob_mainmessage = bpy.data.objects.new('MainMessage', txt_text)
ob_plane = bpy.data.objects.new('Plane', me_plane)
ob_6apple = bpy.data.objects.new('6Apple', None)
ob_apple1 = bpy.data.objects.new('apple1', me_apple1)
ob_5bird = bpy.data.objects.new('5Bird', None)
ob_pajarito_proxy = bpy.data.objects.new('Pajarito_proxy', arm_birdrig)
ob_4chinchilla = bpy.data.objects.new('4Chinchilla', None)
ob_3flyingsquirrel = bpy.data.objects.new('3FlyingSquirrel', None)
ob_camera = bpy.data.objects.new('Camera', cam_camera_001)
ob_1squirrel = bpy.data.objects.new('1Squirrel', None)
ob_0butterfly = bpy.data.objects.new('0Butterfly', None)
ob_0butterflyproxy = bpy.data.objects.new('0ButterflyProxy', arm_butterflyrig)
ob_1squirrelproxy = bpy.data.objects.new('1SquirrelProxy', arm_squirrelrig)
ob_3flyingsquirrelproxy = bpy.data.objects.new('3FlyingSquirrelProxy', arm_flyingsquirrelrig)
ob_4chinchillaproxy = bpy.data.objects.new('4ChinchillaProxy', arm_chinchillarig)
ob_lamp_001 = bpy.data.objects.new('Lamp.001', light_00_rim)
ob_lamp_002 = bpy.data.objects.new('Lamp.002', light_spot_003)
ob_lamp_003 = bpy.data.objects.new('Lamp.003', light_lamp_002)
ob_lamp_004 = bpy.data.objects.new('Lamp.004', light_lamp_001)
ob_lamp_005 = bpy.data.objects.new('Lamp.005', light_00_rim_005)
ob_lamp_006 = bpy.data.objects.new('Lamp.006', light_spot_004)
ob_lamp_007 = bpy.data.objects.new('Lamp.007', light_lamp_003)
ob_lamp_008 = bpy.data.objects.new('Lamp.008', light_lamp_004)
ob_lamp_009 = bpy.data.objects.new('Lamp.009', light_lamp_005)
ob_lamp_010 = bpy.data.objects.new('Lamp.010', light_lamp_006)
ob_lamp_011 = bpy.data.objects.new('Lamp.011', light_lamp_007)
ob_lamp_012 = bpy.data.objects.new('Lamp.012', light_lamp_008)
ob_lightbeam = bpy.data.objects.new('lightbeam', me_sphere_006)
ob_pos = bpy.data.objects.new('pos', None)
ob_butterflyprueba = bpy.data.objects.new('ButterflyPrueba', None)
ob_squirrelprueba = bpy.data.objects.new('SquirrelPrueba', None)
ob_pruebaflyingsquirrel = bpy.data.objects.new('PruebaFlyingSquirrel', None)
ob_chinchillaprueba = bpy.data.objects.new('chinchillaPrueba', None)
ob_pajarito = bpy.data.objects.new('Pajarito', None)
ob_pruebaflyingsquirrel_001 = bpy.data.objects.new('PruebaFlyingSquirrel.001', None)
ob_butterflyprueba_001 = bpy.data.objects.new('ButterflyPrueba.001', None)
ob_squirrelprueba_001 = bpy.data.objects.new('SquirrelPrueba.001', None)
ob_chinchillaprueba_001 = bpy.data.objects.new('chinchillaPrueba.001', None)
ob_0butterflyproxycurve = bpy.data.objects.new('0ButterflyProxyCurve', cu_curve)
ob_curvecircle = bpy.data.objects.new('CurveCircle', cu_curvecircle)

# ---- transforms, parenting, visibility, modifiers, constraints
ob_speaker_003.location = (6.7, -1.666, 0.0)
ob_speaker_003.track_axis = 'NEG_Z'
ob_speaker_003.up_axis = 'Y'
ob_speaker_003.empty_image_offset = (0.0, 0.0)
ob_speaker_003.lineart.crease_threshold = 0.0
ob_speaker_002.location = (4.861, -1.98, 0.0)
ob_speaker_002.track_axis = 'NEG_Z'
ob_speaker_002.up_axis = 'Y'
ob_speaker_002.empty_image_offset = (0.0, 0.0)
ob_speaker_002.lineart.crease_threshold = 0.0
ob_speaker_001.location = (7.964, -1.346, 0.0)
ob_speaker_001.track_axis = 'NEG_Z'
ob_speaker_001.up_axis = 'Y'
ob_speaker_001.empty_image_offset = (0.0, 0.0)
ob_speaker_001.lineart.crease_threshold = 0.0
ob_speaker.location = (13.58, -2.301, 0.0)
ob_speaker.track_axis = 'NEG_Z'
ob_speaker.up_axis = 'Y'
ob_speaker.empty_image_offset = (0.0, 0.0)
ob_speaker.lineart.crease_threshold = 0.0
ob_point.location = (7.897, -6.506, 5.0)
ob_point.lineart.crease_threshold = 0.0
ob_mainmessage.location = (7.897, -0.4016, 2.5)
ob_mainmessage.rotation_euler = (1.571, 0.0, 0.0)
ob_mainmessage.scale = (0.3, 0.3, 0.3)
ob_mainmessage.lineart.crease_threshold = 0.0
ob_plane.location = (8.0, 2.0, 0.0)
ob_plane.rotation_euler = (1.571, 3.142, 0.0)
ob_plane.scale = (16.0, 9.0, 1.0)
ob_plane.lineart.crease_threshold = 0.0
ob_6apple.location = (1.868, -2.078, 0.0)
ob_6apple.empty_image_offset = (0.0, 0.0)
ob_6apple.lineart.crease_threshold = 0.0
ob_apple1.parent = ob_6apple
ob_apple1.location = (0.0, 0.0, 0.0)
ob_apple1.scale = (2.0, 2.0, 2.0)
ob_apple1.lock_rotations_4d = False
ob_apple1.empty_display_type = 'ARROWS'
ob_apple1.color = (0.0, 0.0, 0.0, 1.0)
ob_apple1.lineart.crease_threshold = 0.0
_m = ob_apple1.modifiers.new('Subsurf', 'SUBSURF')
_m.uv_smooth = 'PRESERVE_CORNERS'
_m.levels = 2
_m.render_levels = 3
ob_5bird.location = (6.7, -1.666, 0.0)
ob_5bird.empty_image_offset = (0.0, 0.0)
ob_5bird.lineart.crease_threshold = 0.0
ob_pajarito_proxy.parent = ob_5bird
ob_pajarito_proxy.location = (0.0, 0.0, 0.0)
ob_pajarito_proxy.scale = (0.04, 0.04, 0.04)
ob_pajarito_proxy.lock_rotations_4d = False
ob_pajarito_proxy.empty_display_type = 'ARROWS'
ob_pajarito_proxy.color = (0.0, 0.0, 0.0, 1.0)
ob_pajarito_proxy.display_type = 'WIRE'
ob_pajarito_proxy.show_in_front = True
ob_pajarito_proxy.lineart.crease_threshold = 0.0
ob_4chinchilla.location = (4.361, -1.72, 0.0)
ob_4chinchilla.empty_image_offset = (0.0, 0.0)
ob_4chinchilla.lineart.crease_threshold = 0.0
ob_3flyingsquirrel.location = (7.964, -1.346, 0.0)
ob_3flyingsquirrel.rotation_euler = (0.0, 0.0, -1.571)
ob_3flyingsquirrel.empty_image_offset = (0.0, 0.0)
ob_3flyingsquirrel.lineart.crease_threshold = 0.0
ob_camera.location = (6.296, -13.61, 4.0)
ob_camera.rotation_euler = (1.309, 0.0, 0.0)
ob_camera.lineart.crease_threshold = 0.0
ob_1squirrel.location = (11.98, -1.301, 0.0)
ob_1squirrel.empty_image_offset = (0.0, 0.0)
ob_1squirrel.lineart.crease_threshold = 0.0
ob_0butterfly.location = (2.655, 0.8184, 0.5)
ob_0butterfly.scale = (2.0, 2.0, 2.0)
ob_0butterfly.empty_image_offset = (0.0, 0.0)
ob_0butterfly.lineart.crease_threshold = 0.0
ob_0butterflyproxy.location = (-0.2741, -2.079, 4.025)
ob_0butterflyproxy.lock_rotations_4d = False
ob_0butterflyproxy.empty_display_type = 'ARROWS'
ob_0butterflyproxy.color = (0.0, 0.0, 0.0, 1.0)
ob_0butterflyproxy.lineart.crease_threshold = 0.0
ob_1squirrelproxy.location = (0.3341, -1.13, 0.01064)
ob_1squirrelproxy.rotation_euler = (1.571, 2.22e-16, 2.22e-16)
ob_1squirrelproxy.lock_rotations_4d = False
ob_1squirrelproxy.empty_display_type = 'ARROWS'
ob_1squirrelproxy.color = (0.0, 0.0, 0.0, 1.0)
ob_1squirrelproxy.display_type = 'WIRE'
ob_1squirrelproxy.show_in_front = True
ob_1squirrelproxy.lineart.crease_threshold = 0.0
ob_3flyingsquirrelproxy.location = (0.02241, 0.05142, 0.02096)
ob_3flyingsquirrelproxy.rotation_euler = (0.2719, 0.2217, 0.9031)
ob_3flyingsquirrelproxy.lock_rotations_4d = False
ob_3flyingsquirrelproxy.empty_display_type = 'ARROWS'
ob_3flyingsquirrelproxy.color = (0.0, 0.0, 0.0, 1.0)
ob_3flyingsquirrelproxy.display_type = 'WIRE'
ob_3flyingsquirrelproxy.show_in_front = True
ob_3flyingsquirrelproxy.lineart.crease_threshold = 0.0
ob_4chinchillaproxy.location = (0.5336, -0.1228, 0.004538)
ob_4chinchillaproxy.lock_rotations_4d = False
ob_4chinchillaproxy.empty_display_type = 'ARROWS'
ob_4chinchillaproxy.color = (0.0, 0.0, 0.0, 1.0)
ob_4chinchillaproxy.display_type = 'WIRE'
ob_4chinchillaproxy.show_wire = True
ob_4chinchillaproxy.show_in_front = True
ob_4chinchillaproxy.lineart.crease_threshold = 0.0
ob_lamp_001.location = (-6.759, 4.134, 11.02)
ob_lamp_001.rotation_euler = (-2.477, 3.166, 1.104)
ob_lamp_001.lock_rotations_4d = False
ob_lamp_001.empty_display_type = 'ARROWS'
ob_lamp_001.color = (0.0, 0.0, 0.0, 0.0)
ob_lamp_001.lineart.crease_threshold = 0.0
ob_lamp_002.location = (16.36, 15.42, 146.7)
ob_lamp_002.lock_rotations_4d = False
ob_lamp_002.empty_display_type = 'ARROWS'
ob_lamp_002.color = (0.0, 0.0, 0.0, 0.0)
ob_lamp_002.lineart.crease_threshold = 0.0
ob_lamp_003.location = (6.656, -2.712, 2.125)
ob_lamp_003.rotation_euler = (0.0, -0.0, 2.182)
ob_lamp_003.lock_rotations_4d = False
ob_lamp_003.empty_display_type = 'ARROWS'
ob_lamp_003.color = (0.0, 0.0, 0.0, 1.0)
ob_lamp_003.lineart.crease_threshold = 0.0
ob_lamp_004.location = (1.32, 26.22, 2.125)
ob_lamp_004.lock_rotations_4d = False
ob_lamp_004.empty_display_type = 'ARROWS'
ob_lamp_004.color = (0.0, 0.0, 0.0, 1.0)
ob_lamp_004.lineart.crease_threshold = 0.0
ob_lamp_005.location = (0.2447, -7.874, 11.02)
ob_lamp_005.rotation_euler = (-2.477, 3.166, 3.242)
ob_lamp_005.lock_rotations_4d = False
ob_lamp_005.empty_display_type = 'ARROWS'
ob_lamp_005.color = (0.0, 0.0, 0.0, 0.0)
ob_lamp_005.lineart.crease_threshold = 0.0
ob_lamp_006.location = (-9.85, -18.57, 146.7)
ob_lamp_006.rotation_euler = (0.0, -0.0, 2.182)
ob_lamp_006.lock_rotations_4d = False
ob_lamp_006.empty_display_type = 'ARROWS'
ob_lamp_006.color = (0.0, 0.0, 0.0, 0.0)
ob_lamp_006.lineart.crease_threshold = 0.0
ob_lamp_007.location = (1.205, 17.8, 2.125)
ob_lamp_007.lock_rotations_4d = False
ob_lamp_007.empty_display_type = 'ARROWS'
ob_lamp_007.color = (0.0, 0.0, 0.0, 1.0)
ob_lamp_007.lineart.crease_threshold = 0.0
ob_lamp_008.location = (11.5, 14.97, 2.177)
ob_lamp_008.lock_rotations_4d = False
ob_lamp_008.empty_display_type = 'ARROWS'
ob_lamp_008.color = (0.0, 0.0, 0.0, 1.0)
ob_lamp_008.lineart.crease_threshold = 0.0
ob_lamp_009.location = (-7.164, -5.366, 3.517)
ob_lamp_009.rotation_euler = (0.0, -0.0, 2.182)
ob_lamp_009.lock_rotations_4d = False
ob_lamp_009.empty_display_type = 'ARROWS'
ob_lamp_009.color = (0.0, 0.0, 0.0, 1.0)
ob_lamp_009.lineart.crease_threshold = 0.0
ob_lamp_010.location = (-15.2, -9.287, 2.125)
ob_lamp_010.rotation_euler = (0.0, -0.0, 2.182)
ob_lamp_010.lock_rotations_4d = False
ob_lamp_010.empty_display_type = 'ARROWS'
ob_lamp_010.color = (0.0, 0.0, 0.0, 1.0)
ob_lamp_010.lineart.crease_threshold = 0.0
ob_lamp_011.location = (-12.66, 8.805, 2.819)
ob_lamp_011.rotation_euler = (0.0, -0.0, 2.182)
ob_lamp_011.lock_rotations_4d = False
ob_lamp_011.empty_display_type = 'ARROWS'
ob_lamp_011.color = (0.0, 0.0, 0.0, 1.0)
ob_lamp_011.lineart.crease_threshold = 0.0
ob_lamp_012.location = (-0.2931, -1.938, -2.948)
ob_lamp_012.rotation_euler = (0.0, -0.0, 2.182)
ob_lamp_012.lock_rotations_4d = False
ob_lamp_012.empty_display_type = 'ARROWS'
ob_lamp_012.color = (0.0, 0.0, 0.0, 1.0)
ob_lamp_012.lineart.crease_threshold = 0.0
ob_lightbeam.location = (-3.679, -4.954, 4.609)
ob_lightbeam.rotation_euler = (1.336, -0.2611, 3.168)
ob_lightbeam.scale = (0.3779, 0.3779, 0.3779)
ob_lightbeam.lock_rotations_4d = False
ob_lightbeam.empty_display_type = 'ARROWS'
ob_lightbeam.color = (0.0, 0.0, 0.0, 1.0)
ob_lightbeam.lineart.crease_threshold = 0.0
_m = ob_lightbeam.modifiers.new('Subsurf', 'SUBSURF')
_m.uv_smooth = 'PRESERVE_CORNERS'
_m.quality = 2
_m.levels = 2
_m.show_only_control_edges = False
ob_pos.location = (-2.274, -0.3185, 3.445)
ob_pos.lock_rotations_4d = False
ob_pos.empty_display_type = 'ARROWS'
ob_pos.empty_image_offset = (0.0, 0.0)
ob_pos.color = (0.0, 0.0, 0.0, 1.0)
ob_pos.lineart.crease_threshold = 0.0
ob_butterflyprueba.parent = ob_0butterfly
ob_butterflyprueba.location = (-0.8326, -1.321, 0.516)
ob_butterflyprueba.lock_rotations_4d = False
ob_butterflyprueba.empty_display_type = 'ARROWS'
ob_butterflyprueba.empty_image_offset = (0.0, 0.0)
ob_butterflyprueba.color = (0.0, 0.0, 0.0, 1.0)
ob_butterflyprueba.show_instancer_for_render = False
ob_butterflyprueba.instance_type = 'COLLECTION'
ob_butterflyprueba.lineart.crease_threshold = 0.0
ob_squirrelprueba.parent = ob_1squirrel
ob_squirrelprueba.location = (0.3341, -1.13, 0.01064)
ob_squirrelprueba.rotation_euler = (1.571, 2.22e-16, 2.22e-16)
ob_squirrelprueba.lock_rotations_4d = False
ob_squirrelprueba.empty_display_size = 0.1
ob_squirrelprueba.empty_image_offset = (0.0, 0.0)
ob_squirrelprueba.color = (0.0, 0.0, 0.0, 1.0)
ob_squirrelprueba.show_instancer_for_render = False
ob_squirrelprueba.instance_type = 'COLLECTION'
ob_squirrelprueba.lineart.crease_threshold = 0.0
ob_pruebaflyingsquirrel.parent = ob_3flyingsquirrel
ob_pruebaflyingsquirrel.location = (0.02241, 0.05142, 0.02096)
ob_pruebaflyingsquirrel.rotation_euler = (0.2719, 0.2217, 0.9031)
ob_pruebaflyingsquirrel.lock_rotations_4d = False
ob_pruebaflyingsquirrel.empty_display_type = 'ARROWS'
ob_pruebaflyingsquirrel.empty_display_size = 0.01
ob_pruebaflyingsquirrel.empty_image_offset = (0.0, 0.0)
ob_pruebaflyingsquirrel.color = (0.0, 0.0, 0.0, 1.0)
ob_pruebaflyingsquirrel.show_instancer_for_render = False
ob_pruebaflyingsquirrel.instance_type = 'COLLECTION'
ob_pruebaflyingsquirrel.lineart.crease_threshold = 0.0
ob_chinchillaprueba.parent = ob_4chinchilla
ob_chinchillaprueba.location = (0.5336, -0.1228, 0.004538)
ob_chinchillaprueba.lock_rotations_4d = False
ob_chinchillaprueba.empty_display_type = 'ARROWS'
ob_chinchillaprueba.empty_image_offset = (0.0, 0.0)
ob_chinchillaprueba.color = (0.0, 0.0, 0.0, 1.0)
ob_chinchillaprueba.show_instancer_for_render = False
ob_chinchillaprueba.instance_type = 'COLLECTION'
ob_chinchillaprueba.lineart.crease_threshold = 0.0
ob_pajarito.parent = ob_5bird
ob_pajarito.location = (0.0, 0.0, 0.0)
ob_pajarito.lock_rotations_4d = False
ob_pajarito.empty_display_type = 'ARROWS'
ob_pajarito.empty_display_size = 0.01
ob_pajarito.empty_image_offset = (0.0, 0.0)
ob_pajarito.color = (0.0, 0.0, 0.0, 1.0)
ob_pajarito.show_instancer_for_render = False
ob_pajarito.instance_type = 'COLLECTION'
ob_pajarito.lineart.crease_threshold = 0.0
ob_pruebaflyingsquirrel_001.parent = ob_3flyingsquirrel
ob_pruebaflyingsquirrel_001.location = (0.02241, 0.05142, 0.02096)
ob_pruebaflyingsquirrel_001.rotation_euler = (0.2719, 0.2217, 0.9031)
ob_pruebaflyingsquirrel_001.lock_rotations_4d = False
ob_pruebaflyingsquirrel_001.empty_display_type = 'ARROWS'
ob_pruebaflyingsquirrel_001.empty_display_size = 0.01
ob_pruebaflyingsquirrel_001.empty_image_offset = (0.0, 0.0)
ob_pruebaflyingsquirrel_001.color = (0.0, 0.0, 0.0, 1.0)
ob_pruebaflyingsquirrel_001.show_instancer_for_render = False
ob_pruebaflyingsquirrel_001.instance_type = 'COLLECTION'
ob_pruebaflyingsquirrel_001.lineart.crease_threshold = 0.0
ob_butterflyprueba_001.location = (-0.2741, -2.079, 4.025)
ob_butterflyprueba_001.lock_rotations_4d = False
ob_butterflyprueba_001.empty_display_type = 'ARROWS'
ob_butterflyprueba_001.empty_image_offset = (0.0, 0.0)
ob_butterflyprueba_001.color = (0.0, 0.0, 0.0, 1.0)
ob_butterflyprueba_001.show_instancer_for_render = False
ob_butterflyprueba_001.instance_type = 'COLLECTION'
ob_butterflyprueba_001.lineart.crease_threshold = 0.0
ob_squirrelprueba_001.parent = ob_1squirrel
ob_squirrelprueba_001.location = (0.3341, -1.13, 0.01064)
ob_squirrelprueba_001.rotation_euler = (1.571, 2.22e-16, 2.22e-16)
ob_squirrelprueba_001.lock_rotations_4d = False
ob_squirrelprueba_001.empty_display_size = 0.1
ob_squirrelprueba_001.empty_image_offset = (0.0, 0.0)
ob_squirrelprueba_001.color = (0.0, 0.0, 0.0, 1.0)
ob_squirrelprueba_001.show_instancer_for_render = False
ob_squirrelprueba_001.instance_type = 'COLLECTION'
ob_squirrelprueba_001.lineart.crease_threshold = 0.0
ob_chinchillaprueba_001.parent = ob_4chinchilla
ob_chinchillaprueba_001.location = (0.5336, -0.1228, 0.004538)
ob_chinchillaprueba_001.lock_rotations_4d = False
ob_chinchillaprueba_001.empty_display_type = 'ARROWS'
ob_chinchillaprueba_001.empty_image_offset = (0.0, 0.0)
ob_chinchillaprueba_001.color = (0.0, 0.0, 0.0, 1.0)
ob_chinchillaprueba_001.show_instancer_for_render = False
ob_chinchillaprueba_001.instance_type = 'COLLECTION'
ob_chinchillaprueba_001.lineart.crease_threshold = 0.0
ob_0butterflyproxycurve.location = (0.1793, -1.698, 3.566)
ob_0butterflyproxycurve.lock_rotations_4d = False
ob_0butterflyproxycurve.empty_display_type = 'ARROWS'
ob_0butterflyproxycurve.color = (0.0, 0.0, 0.0, 1.0)
ob_0butterflyproxycurve.lineart.crease_threshold = 0.0
ob_curvecircle.location = (1.391, -2.976, 0.08329)
ob_curvecircle.rotation_euler = (0.0, -0.0, 0.4063)
ob_curvecircle.scale = (0.06011, 0.06011, 0.06011)
ob_curvecircle.lock_rotations_4d = False
ob_curvecircle.empty_display_type = 'ARROWS'
ob_curvecircle.color = (0.0, 0.0, 0.0, 1.0)
ob_curvecircle.lineart.crease_threshold = 0.0
ob_butterflyprueba.instance_collection = col_butterfly
ob_squirrelprueba.instance_collection = col_squirrel
ob_pruebaflyingsquirrel.instance_collection = col_flyingsquirrel
ob_chinchillaprueba.instance_collection = col_chinchilla
ob_pajarito.instance_collection = col_bird
ob_pruebaflyingsquirrel_001.instance_collection = col_flyingsquirrel
ob_butterflyprueba_001.instance_collection = col_butterfly
ob_squirrelprueba_001.instance_collection = col_squirrel
ob_chinchillaprueba_001.instance_collection = col_chinchilla

# ---- collection membership
col_collection_1.objects.link(ob_speaker_003)
col_collection_1.objects.link(ob_speaker_002)
col_collection_1.objects.link(ob_speaker_001)
col_collection_1.objects.link(ob_speaker)
col_collection_1.objects.link(ob_point)
col_collection_1.objects.link(ob_mainmessage)
col_collection_1.objects.link(ob_plane)
col_collection_1.objects.link(ob_6apple)
col_collection_1.objects.link(ob_apple1)
col_collection_1.objects.link(ob_5bird)
col_collection_1.objects.link(ob_pajarito_proxy)
col_collection_1.objects.link(ob_4chinchilla)
col_collection_1.objects.link(ob_3flyingsquirrel)
col_collection_1.objects.link(ob_camera)
col_collection_1.objects.link(ob_1squirrel)
col_collection_1.objects.link(ob_0butterfly)
col_collection_1.objects.link(ob_0butterflyproxy)
col_collection_1.objects.link(ob_1squirrelproxy)
col_collection_1.objects.link(ob_3flyingsquirrelproxy)
col_collection_1.objects.link(ob_4chinchillaproxy)
col_collection_1.objects.link(ob_lamp_001)
col_collection_1.objects.link(ob_lamp_002)
col_collection_1.objects.link(ob_lamp_003)
col_collection_1.objects.link(ob_lamp_004)
col_collection_1.objects.link(ob_lamp_005)
col_collection_1.objects.link(ob_lamp_006)
col_collection_1.objects.link(ob_lamp_007)
col_collection_1.objects.link(ob_lamp_008)
col_collection_1.objects.link(ob_lamp_009)
col_collection_1.objects.link(ob_lamp_010)
col_collection_1.objects.link(ob_lamp_011)
col_collection_1.objects.link(ob_lamp_012)
col_collection_1.objects.link(ob_lightbeam)
col_collection_1.objects.link(ob_pos)
col_collection_1.objects.link(ob_butterflyprueba)
col_collection_1.objects.link(ob_squirrelprueba)
col_collection_1.objects.link(ob_pruebaflyingsquirrel)
col_collection_1.objects.link(ob_chinchillaprueba)
col_collection_1.objects.link(ob_pajarito)
col_collection_2.objects.link(ob_pruebaflyingsquirrel_001)
col_collection_3.objects.link(ob_butterflyprueba_001)
col_collection_3.objects.link(ob_squirrelprueba_001)
col_collection_4.objects.link(ob_chinchillaprueba_001)
col_collection_13.objects.link(ob_0butterflyproxycurve)
col_collection_13.objects.link(ob_curvecircle)

# ---- scene / render settings (as saved in the file)
scene.camera = ob_camera
scene.frame_start = 1; scene.frame_end = 120; scene.frame_set(1)
scene.render.engine = 'BLENDER_EEVEE_NEXT'
scene.render.image_settings.file_format = 'FFMPEG'
scene.render.image_settings.color_mode = 'RGB'
scene.render.image_settings.compression = 90
scene.render.resolution_percentage = 50
scene.render.dither_intensity = 0.0
scene.render.bake_margin = 2
scene.render.bake_bias = 0.0
scene.cycles.use_denoising = False
scene.cycles.samples = 10
scene.cycles.sampling_pattern = 'TABULATED_SOBOL'
scene.cycles.light_sampling_threshold = 0.0
scene.cycles.use_adaptive_sampling = False
scene.cycles.use_light_tree = False
scene.cycles.blur_glossy = 0.0
scene.cycles.volume_bounces = 1
scene.cycles.pixel_filter_type = 'GAUSSIAN'
scene.cycles.sample_clamp_indirect = 0.0
scene.view_settings.view_transform = 'Standard'
bpy.context.view_layer.update()
